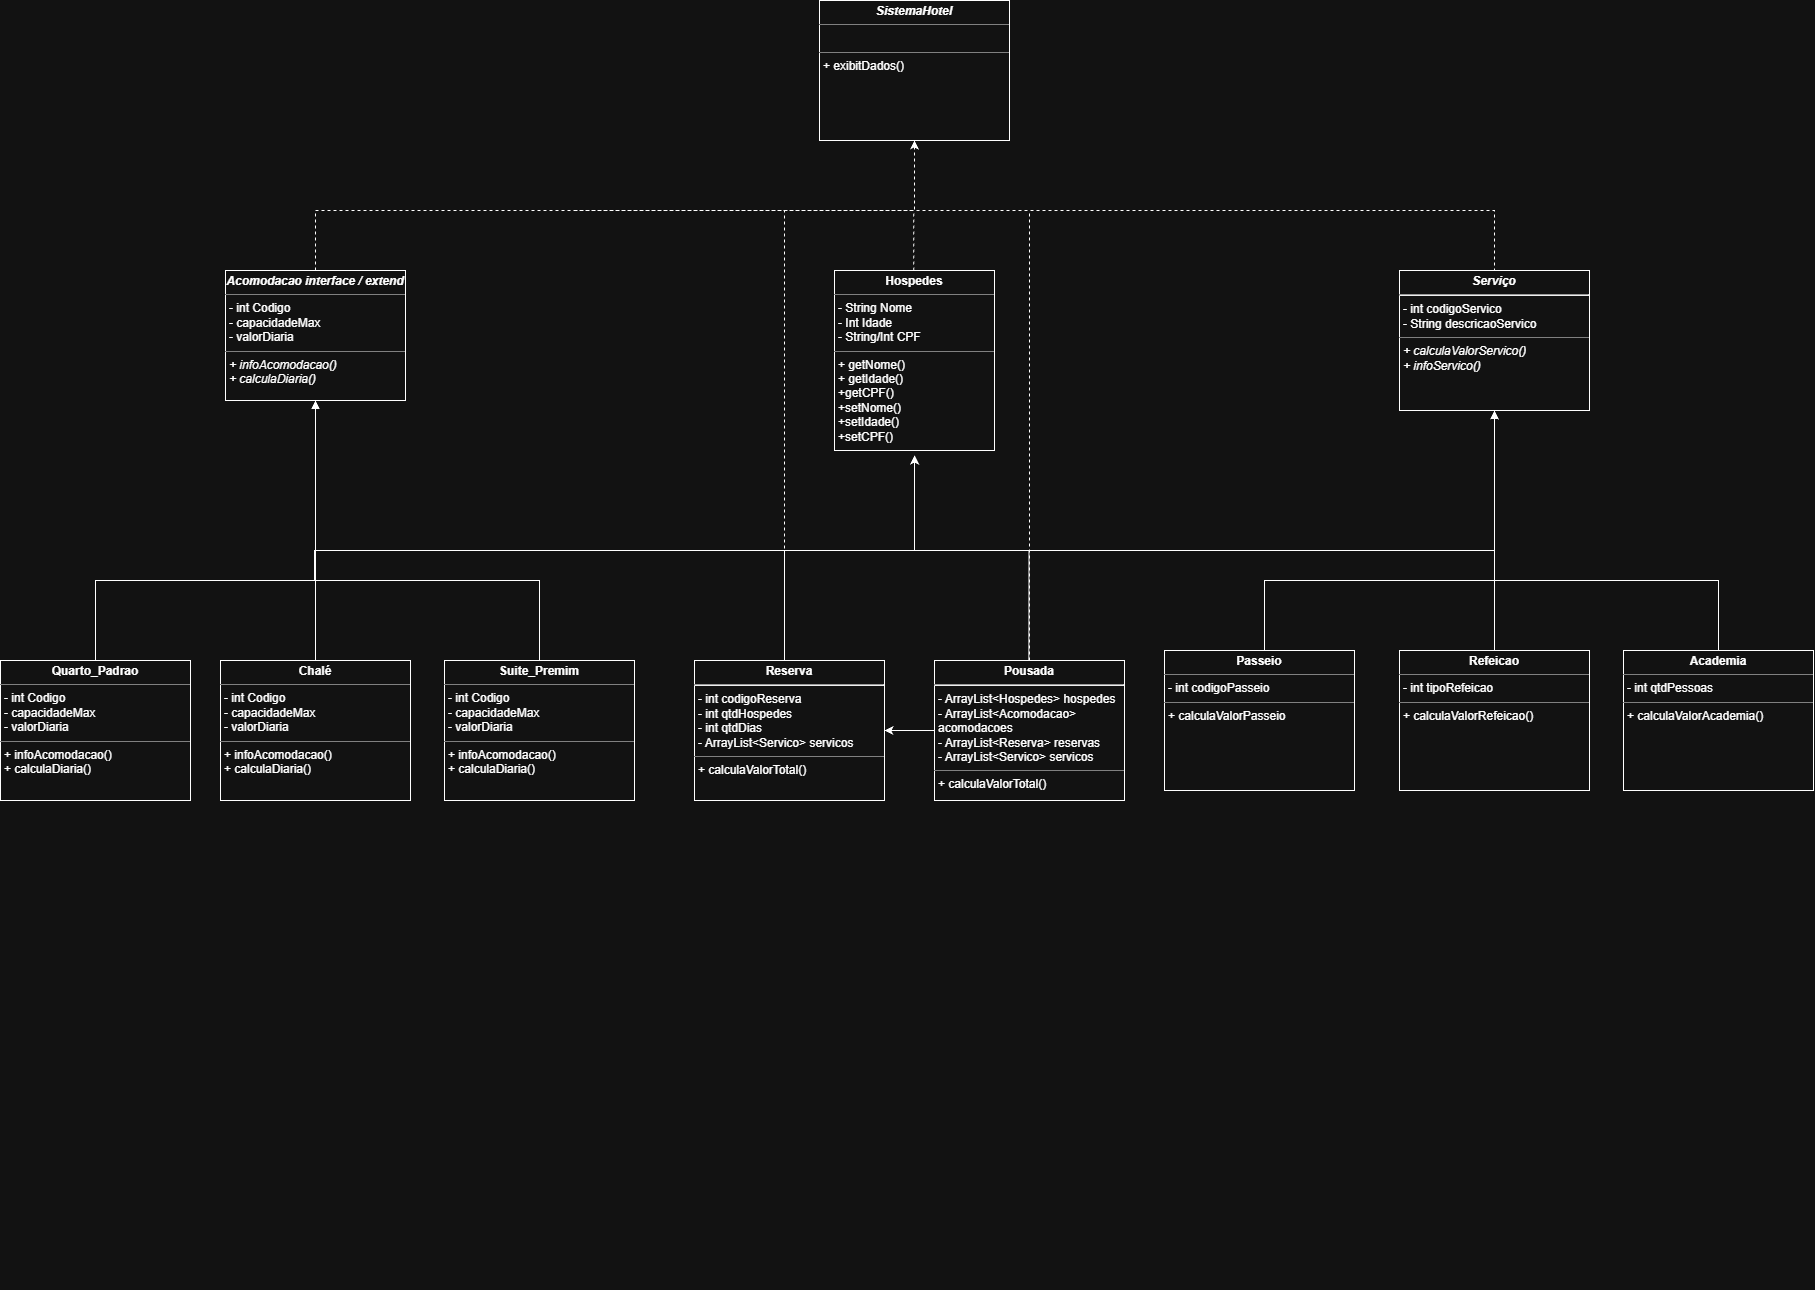

The diagram above was exported from draw.io. Its source (the exported page's mxGraphModel, read from the mxfile embedded in the PNG):
<mxGraphModel dx="2727" dy="2191" grid="1" gridSize="10" guides="1" tooltips="1" connect="1" arrows="1" fold="1" page="1" pageScale="1" pageWidth="827" pageHeight="1169" math="0" shadow="0">
  <root>
    <mxCell id="0" />
    <mxCell id="1" parent="0" />
    <mxCell id="Id_M44g03FQimkMb4RDI-2" parent="1" style="verticalAlign=top;align=left;overflow=fill;html=1;whiteSpace=wrap;" value="&lt;p style=&quot;margin:0px;margin-top:4px;text-align:center;&quot;&gt;&lt;b&gt;Hospedes&lt;/b&gt;&lt;/p&gt;&lt;hr size=&quot;1&quot; style=&quot;border-style:solid;&quot;&gt;&lt;p style=&quot;margin:0px;margin-left:4px;&quot;&gt;- String Nome&lt;br&gt;- Int Idade&lt;/p&gt;&lt;p style=&quot;margin:0px;margin-left:4px;&quot;&gt;- String/Int CPF&lt;/p&gt;&lt;hr size=&quot;1&quot; style=&quot;border-style:solid;&quot;&gt;&lt;p style=&quot;margin:0px;margin-left:4px;&quot;&gt;+ getNome()&lt;br&gt;+ getIdade()&lt;/p&gt;&lt;p style=&quot;margin:0px;margin-left:4px;&quot;&gt;+getCPF()&lt;/p&gt;&lt;p style=&quot;margin:0px;margin-left:4px;&quot;&gt;+setNome()&lt;/p&gt;&lt;p style=&quot;margin:0px;margin-left:4px;&quot;&gt;+setIdade()&lt;/p&gt;&lt;p style=&quot;margin:0px;margin-left:4px;&quot;&gt;+setCPF()&lt;/p&gt;" vertex="1">
      <mxGeometry height="180" width="160" x="940" as="geometry" />
    </mxCell>
    <mxCell id="Id_M44g03FQimkMb4RDI-3" parent="1" style="verticalAlign=top;align=left;overflow=fill;html=1;whiteSpace=wrap;" value="&lt;p style=&quot;margin:0px;margin-top:4px;text-align:center;&quot;&gt;&lt;b&gt;&lt;i&gt;Acomodacao interface / extend&lt;/i&gt;&lt;/b&gt;&lt;/p&gt;&lt;hr size=&quot;1&quot; style=&quot;border-style:solid;&quot;&gt;&lt;p style=&quot;margin:0px;margin-left:4px;&quot;&gt;- int Codigo&lt;br&gt;- capacidadeMax&lt;/p&gt;&lt;p style=&quot;margin:0px;margin-left:4px;&quot;&gt;- valorDiaria&lt;/p&gt;&lt;hr size=&quot;1&quot; style=&quot;border-style:solid;&quot;&gt;&lt;p style=&quot;margin:0px;margin-left:4px;&quot;&gt;&lt;i&gt;+ infoAcomodacao()&lt;br&gt;+ calculaDiaria()&lt;/i&gt;&lt;/p&gt;" vertex="1">
      <mxGeometry height="130" width="180" x="331" as="geometry" />
    </mxCell>
    <mxCell id="Id_M44g03FQimkMb4RDI-4" parent="1" style="verticalAlign=top;align=left;overflow=fill;html=1;whiteSpace=wrap;" value="&lt;p style=&quot;margin:0px;margin-top:4px;text-align:center;&quot;&gt;&lt;b&gt;Quarto_Padrao&lt;/b&gt;&lt;/p&gt;&lt;hr size=&quot;1&quot; style=&quot;border-style:solid;&quot;&gt;&lt;p style=&quot;margin: 0px 0px 0px 4px;&quot;&gt;- int Codigo&lt;br&gt;- capacidadeMax&lt;/p&gt;&lt;p style=&quot;margin: 0px 0px 0px 4px;&quot;&gt;- valorDiaria&lt;/p&gt;&lt;hr size=&quot;1&quot; style=&quot;border-style:solid;&quot;&gt;&lt;p style=&quot;margin:0px;margin-left:4px;&quot;&gt;+ infoAcomodacao()&lt;br&gt;+ calculaDiaria()&lt;/p&gt;" vertex="1">
      <mxGeometry height="140" width="190" x="106" y="390" as="geometry" />
    </mxCell>
    <mxCell id="Id_M44g03FQimkMb4RDI-5" edge="1" parent="1" source="Id_M44g03FQimkMb4RDI-4" style="html=1;verticalAlign=bottom;startArrow=none;startFill=0;endArrow=block;startSize=8;rounded=0;exitX=0.5;exitY=0;exitDx=0;exitDy=0;entryX=0.5;entryY=1;entryDx=0;entryDy=0;edgeStyle=orthogonalEdgeStyle;" target="Id_M44g03FQimkMb4RDI-3" value="">
      <mxGeometry relative="1" width="60" as="geometry">
        <Array as="points">
          <mxPoint x="201" y="310" />
          <mxPoint x="421" y="310" />
        </Array>
        <mxPoint x="196" y="330" as="sourcePoint" />
        <mxPoint x="256" y="330" as="targetPoint" />
      </mxGeometry>
    </mxCell>
    <mxCell id="Id_M44g03FQimkMb4RDI-6" parent="1" style="verticalAlign=top;align=left;overflow=fill;html=1;whiteSpace=wrap;" value="&lt;p style=&quot;margin:0px;margin-top:4px;text-align:center;&quot;&gt;&lt;b&gt;Chalé&lt;/b&gt;&lt;/p&gt;&lt;hr size=&quot;1&quot; style=&quot;border-style:solid;&quot;&gt;&lt;p style=&quot;margin: 0px 0px 0px 4px;&quot;&gt;- int Codigo&lt;br&gt;- capacidadeMax&lt;/p&gt;&lt;p style=&quot;margin: 0px 0px 0px 4px;&quot;&gt;- valorDiaria&lt;/p&gt;&lt;hr size=&quot;1&quot; style=&quot;border-style:solid;&quot;&gt;&lt;p style=&quot;margin:0px;margin-left:4px;&quot;&gt;+ infoAcomodacao()&lt;br&gt;+ calculaDiaria()&lt;/p&gt;" vertex="1">
      <mxGeometry height="140" width="190" x="326" y="390" as="geometry" />
    </mxCell>
    <mxCell id="Id_M44g03FQimkMb4RDI-7" edge="1" parent="1" source="Id_M44g03FQimkMb4RDI-6" style="html=1;verticalAlign=bottom;startArrow=none;startFill=0;endArrow=block;startSize=8;rounded=0;exitX=0.5;exitY=0;exitDx=0;exitDy=0;edgeStyle=orthogonalEdgeStyle;entryX=0.5;entryY=1;entryDx=0;entryDy=0;" target="Id_M44g03FQimkMb4RDI-3" value="">
      <mxGeometry relative="1" width="60" as="geometry">
        <mxPoint x="426" y="360" as="sourcePoint" />
        <mxPoint x="346" y="220" as="targetPoint" />
      </mxGeometry>
    </mxCell>
    <mxCell id="Id_M44g03FQimkMb4RDI-8" parent="1" style="verticalAlign=top;align=left;overflow=fill;html=1;whiteSpace=wrap;" value="&lt;p style=&quot;margin:0px;margin-top:4px;text-align:center;&quot;&gt;&lt;b&gt;Suite_Premim&lt;/b&gt;&lt;/p&gt;&lt;hr size=&quot;1&quot; style=&quot;border-style:solid;&quot;&gt;&lt;p style=&quot;margin: 0px 0px 0px 4px;&quot;&gt;- int Codigo&lt;br&gt;- capacidadeMax&lt;/p&gt;&lt;p style=&quot;margin: 0px 0px 0px 4px;&quot;&gt;- valorDiaria&lt;/p&gt;&lt;hr size=&quot;1&quot; style=&quot;border-style:solid;&quot;&gt;&lt;p style=&quot;margin:0px;margin-left:4px;&quot;&gt;+ infoAcomodacao()&lt;br&gt;+ calculaDiaria()&lt;/p&gt;" vertex="1">
      <mxGeometry height="140" width="190" x="550" y="390" as="geometry" />
    </mxCell>
    <mxCell id="Id_M44g03FQimkMb4RDI-9" edge="1" parent="1" source="Id_M44g03FQimkMb4RDI-8" style="html=1;verticalAlign=bottom;startArrow=none;startFill=0;endArrow=block;startSize=8;rounded=0;exitX=0.5;exitY=0;exitDx=0;exitDy=0;edgeStyle=orthogonalEdgeStyle;entryX=0.5;entryY=1;entryDx=0;entryDy=0;" target="Id_M44g03FQimkMb4RDI-3" value="">
      <mxGeometry relative="1" width="60" as="geometry">
        <mxPoint as="offset" />
        <Array as="points">
          <mxPoint x="645" y="310" />
          <mxPoint x="421" y="310" />
        </Array>
        <mxPoint x="693" y="250" as="sourcePoint" />
        <mxPoint x="688" y="70" as="targetPoint" />
      </mxGeometry>
    </mxCell>
    <mxCell id="FBM4azUIBMQx_7pQlzsu-1" parent="1" style="verticalAlign=top;align=left;overflow=fill;html=1;whiteSpace=wrap;" value="&lt;p style=&quot;margin:0px;margin-top:4px;text-align:center;&quot;&gt;&lt;b&gt;&lt;i&gt;Serviço&lt;/i&gt;&lt;/b&gt;&lt;/p&gt;&lt;hr&gt;&lt;p style=&quot;margin: 0px 0px 0px 4px;&quot;&gt;- int codigoServico&lt;br&gt;&lt;/p&gt;&lt;p style=&quot;margin: 0px 0px 0px 4px;&quot;&gt;- String descricaoServico&lt;/p&gt;&lt;hr size=&quot;1&quot; style=&quot;border-style:solid;&quot;&gt;&lt;p style=&quot;margin:0px;margin-left:4px;&quot;&gt;&lt;i&gt;+ calculaValorServico()&lt;/i&gt;&lt;/p&gt;&lt;p style=&quot;margin:0px;margin-left:4px;&quot;&gt;&lt;i&gt;+ infoServico()&lt;/i&gt;&lt;/p&gt;" vertex="1">
      <mxGeometry height="140" width="190" x="1505" as="geometry" />
    </mxCell>
    <mxCell id="FBM4azUIBMQx_7pQlzsu-3" parent="1" style="verticalAlign=top;align=left;overflow=fill;html=1;whiteSpace=wrap;" value="&lt;p style=&quot;margin:0px;margin-top:4px;text-align:center;&quot;&gt;&lt;b&gt;&lt;i&gt;SistemaHotel&lt;/i&gt;&lt;/b&gt;&lt;/p&gt;&lt;hr size=&quot;1&quot; style=&quot;border-style:solid;&quot;&gt;&lt;p style=&quot;margin: 0px 0px 0px 4px;&quot;&gt;&lt;br&gt;&lt;/p&gt;&lt;hr size=&quot;1&quot; style=&quot;border-style:solid;&quot;&gt;&lt;p style=&quot;margin:0px;margin-left:4px;&quot;&gt;+ exibitDados()&lt;/p&gt;" vertex="1">
      <mxGeometry height="140" width="190" x="925" y="-270" as="geometry" />
    </mxCell>
    <mxCell id="FBM4azUIBMQx_7pQlzsu-4" edge="1" parent="1" source="Id_M44g03FQimkMb4RDI-3" style="endArrow=classic;html=1;rounded=0;exitX=0.5;exitY=0;exitDx=0;exitDy=0;edgeStyle=orthogonalEdgeStyle;entryX=0.5;entryY=1;entryDx=0;entryDy=0;dashed=1;" target="FBM4azUIBMQx_7pQlzsu-3" value="">
      <mxGeometry height="50" relative="1" width="50" as="geometry">
        <Array as="points">
          <mxPoint x="421" y="-60" />
          <mxPoint x="1020" y="-60" />
        </Array>
        <mxPoint x="510" y="30" as="sourcePoint" />
        <mxPoint x="720" y="-80" as="targetPoint" />
      </mxGeometry>
    </mxCell>
    <mxCell id="FBM4azUIBMQx_7pQlzsu-6" edge="1" parent="1" style="endArrow=none;html=1;rounded=0;entryX=0.5;entryY=0;entryDx=0;entryDy=0;dashed=1;edgeStyle=orthogonalEdgeStyle;" value="">
      <mxGeometry height="50" relative="1" width="50" as="geometry">
        <Array as="points">
          <mxPoint x="1600" y="-60" />
          <mxPoint x="1600" />
        </Array>
        <mxPoint x="680" y="-60" as="sourcePoint" />
        <mxPoint x="1580" as="targetPoint" />
      </mxGeometry>
    </mxCell>
    <mxCell id="FBM4azUIBMQx_7pQlzsu-13" parent="1" style="verticalAlign=top;align=left;overflow=fill;html=1;whiteSpace=wrap;" value="&lt;p style=&quot;margin:0px;margin-top:4px;text-align:center;&quot;&gt;&lt;b&gt;Passeio&lt;/b&gt;&lt;/p&gt;&lt;hr size=&quot;1&quot; style=&quot;border-style:solid;&quot;&gt;&lt;p style=&quot;margin: 0px 0px 0px 4px;&quot;&gt;- int codigoPasseio&lt;/p&gt;&lt;hr size=&quot;1&quot; style=&quot;border-style:solid;&quot;&gt;&lt;p style=&quot;margin:0px;margin-left:4px;&quot;&gt;+ calculaValorPasseio&lt;/p&gt;" vertex="1">
      <mxGeometry height="140" width="190" x="1270" y="380" as="geometry" />
    </mxCell>
    <mxCell id="FBM4azUIBMQx_7pQlzsu-14" edge="1" parent="1" style="html=1;verticalAlign=bottom;startArrow=none;startFill=0;endArrow=none;startSize=8;rounded=0;edgeStyle=orthogonalEdgeStyle;endFill=0;" value="">
      <mxGeometry relative="1" width="60" as="geometry">
        <Array as="points">
          <mxPoint x="1370" y="310" />
          <mxPoint x="1590" y="310" />
        </Array>
        <mxPoint x="1370" y="380" as="sourcePoint" />
        <mxPoint x="1610" y="310" as="targetPoint" />
      </mxGeometry>
    </mxCell>
    <mxCell id="FBM4azUIBMQx_7pQlzsu-15" parent="1" style="verticalAlign=top;align=left;overflow=fill;html=1;whiteSpace=wrap;" value="&lt;p style=&quot;margin:0px;margin-top:4px;text-align:center;&quot;&gt;&lt;b&gt;Refeicao&lt;/b&gt;&lt;/p&gt;&lt;hr size=&quot;1&quot; style=&quot;border-style:solid;&quot;&gt;&lt;p style=&quot;margin: 0px 0px 0px 4px;&quot;&gt;- int tipoRefeicao&lt;/p&gt;&lt;hr size=&quot;1&quot; style=&quot;border-style:solid;&quot;&gt;&lt;p style=&quot;margin:0px;margin-left:4px;&quot;&gt;+ calculaValorRefeicao()&lt;/p&gt;" vertex="1">
      <mxGeometry height="140" width="190" x="1505" y="380" as="geometry" />
    </mxCell>
    <mxCell id="FBM4azUIBMQx_7pQlzsu-16" edge="1" parent="1" source="FBM4azUIBMQx_7pQlzsu-15" style="html=1;verticalAlign=bottom;startArrow=none;startFill=0;endArrow=classic;startSize=8;rounded=0;exitX=0.5;exitY=0;exitDx=0;exitDy=0;edgeStyle=orthogonalEdgeStyle;entryX=0.5;entryY=1;entryDx=0;entryDy=0;endFill=1;" target="FBM4azUIBMQx_7pQlzsu-1" value="">
      <mxGeometry relative="1" width="60" as="geometry">
        <mxPoint x="1605" y="350" as="sourcePoint" />
        <mxPoint x="1600" y="240" as="targetPoint" />
      </mxGeometry>
    </mxCell>
    <mxCell id="FBM4azUIBMQx_7pQlzsu-17" parent="1" style="verticalAlign=top;align=left;overflow=fill;html=1;whiteSpace=wrap;" value="&lt;p style=&quot;margin:0px;margin-top:4px;text-align:center;&quot;&gt;&lt;b&gt;Academia&lt;/b&gt;&lt;/p&gt;&lt;hr size=&quot;1&quot; style=&quot;border-style:solid;&quot;&gt;&lt;p style=&quot;margin: 0px 0px 0px 4px;&quot;&gt;- int qtdPessoas&lt;/p&gt;&lt;hr size=&quot;1&quot; style=&quot;border-style:solid;&quot;&gt;&lt;p style=&quot;margin:0px;margin-left:4px;&quot;&gt;+ calculaValorAcademia()&lt;/p&gt;" vertex="1">
      <mxGeometry height="140" width="190" x="1729" y="380" as="geometry" />
    </mxCell>
    <mxCell id="FBM4azUIBMQx_7pQlzsu-18" edge="1" parent="1" source="FBM4azUIBMQx_7pQlzsu-17" style="html=1;verticalAlign=bottom;startArrow=none;startFill=0;endArrow=block;startSize=8;rounded=0;exitX=0.5;exitY=0;exitDx=0;exitDy=0;edgeStyle=orthogonalEdgeStyle;entryX=0.5;entryY=1;entryDx=0;entryDy=0;" target="FBM4azUIBMQx_7pQlzsu-1" value="">
      <mxGeometry relative="1" width="60" as="geometry">
        <mxPoint as="offset" />
        <Array as="points">
          <mxPoint x="1824" y="310" />
          <mxPoint x="1600" y="310" />
        </Array>
        <mxPoint x="1872" y="240" as="sourcePoint" />
        <mxPoint x="1600" y="240" as="targetPoint" />
      </mxGeometry>
    </mxCell>
    <mxCell id="FBM4azUIBMQx_7pQlzsu-31" edge="1" parent="1" style="edgeStyle=orthogonalEdgeStyle;rounded=0;orthogonalLoop=1;jettySize=auto;html=1;endArrow=none;endFill=0;">
      <mxGeometry relative="1" as="geometry">
        <Array as="points">
          <mxPoint x="420" y="290" />
          <mxPoint x="420" y="280" />
        </Array>
        <mxPoint x="420" y="310" as="sourcePoint" />
        <mxPoint x="1600" y="280" as="targetPoint" />
      </mxGeometry>
    </mxCell>
    <mxCell id="FBM4azUIBMQx_7pQlzsu-32" edge="1" parent="1" style="edgeStyle=orthogonalEdgeStyle;rounded=0;orthogonalLoop=1;jettySize=auto;html=1;exitX=0.5;exitY=0;exitDx=0;exitDy=0;endArrow=classic;endFill=1;startArrow=none;startFill=0;">
      <mxGeometry relative="1" as="geometry">
        <Array as="points">
          <mxPoint x="890" y="280" />
          <mxPoint x="1020" y="280" />
          <mxPoint x="1020" y="185" />
        </Array>
        <mxPoint x="890" y="390" as="sourcePoint" />
        <mxPoint x="1020" y="185" as="targetPoint" />
      </mxGeometry>
    </mxCell>
    <mxCell id="FBM4azUIBMQx_7pQlzsu-20" parent="1" style="verticalAlign=top;align=left;overflow=fill;html=1;whiteSpace=wrap;" value="&lt;p style=&quot;margin:0px;margin-top:4px;text-align:center;&quot;&gt;&lt;b&gt;Reserva&lt;/b&gt;&lt;/p&gt;&lt;hr&gt;&lt;p style=&quot;margin: 0px 0px 0px 4px;&quot;&gt;- int codigoReserva&lt;br&gt;&lt;/p&gt;&lt;p style=&quot;margin: 0px 0px 0px 4px;&quot;&gt;- int qtdHospedes&lt;/p&gt;&lt;p style=&quot;margin: 0px 0px 0px 4px;&quot;&gt;- int qtdDias&lt;/p&gt;&lt;p style=&quot;margin: 0px 0px 0px 4px;&quot;&gt;- ArrayList&amp;lt;Servico&amp;gt; servicos&lt;/p&gt;&lt;hr size=&quot;1&quot; style=&quot;border-style:solid;&quot;&gt;&lt;p style=&quot;margin:0px;margin-left:4px;&quot;&gt;+ calculaValorTotal()&lt;/p&gt;" vertex="1">
      <mxGeometry height="140" width="190" x="800" y="390" as="geometry" />
    </mxCell>
    <mxCell id="FBM4azUIBMQx_7pQlzsu-22" edge="1" parent="1" source="FBM4azUIBMQx_7pQlzsu-21" style="edgeStyle=none;rounded=0;orthogonalLoop=1;jettySize=auto;html=1;exitX=0.5;exitY=0;exitDx=0;exitDy=0;endArrow=none;endFill=0;dashed=1;">
      <mxGeometry relative="1" as="geometry">
        <mxPoint x="1135" y="-60" as="targetPoint" />
      </mxGeometry>
    </mxCell>
    <mxCell id="FBM4azUIBMQx_7pQlzsu-35" edge="1" parent="1" style="edgeStyle=none;rounded=0;orthogonalLoop=1;jettySize=auto;html=1;exitX=0.25;exitY=0;exitDx=0;exitDy=0;endArrow=none;endFill=0;">
      <mxGeometry relative="1" as="geometry">
        <mxPoint x="1134.33" y="390" as="sourcePoint" />
        <mxPoint x="1134.4966666666664" y="280" as="targetPoint" />
      </mxGeometry>
    </mxCell>
    <mxCell id="FBM4azUIBMQx_7pQlzsu-36" edge="1" parent="1" source="FBM4azUIBMQx_7pQlzsu-21" style="edgeStyle=none;rounded=0;orthogonalLoop=1;jettySize=auto;html=1;exitX=0;exitY=0.5;exitDx=0;exitDy=0;entryX=1;entryY=0.5;entryDx=0;entryDy=0;" target="FBM4azUIBMQx_7pQlzsu-20">
      <mxGeometry relative="1" as="geometry" />
    </mxCell>
    <mxCell id="FBM4azUIBMQx_7pQlzsu-21" parent="1" style="verticalAlign=top;align=left;overflow=fill;html=1;whiteSpace=wrap;" value="&lt;p style=&quot;margin:0px;margin-top:4px;text-align:center;&quot;&gt;&lt;b&gt;Pousada&lt;/b&gt;&lt;/p&gt;&lt;hr&gt;&lt;p style=&quot;margin: 0px 0px 0px 4px;&quot;&gt;- ArrayList&amp;lt;Hospedes&amp;gt; hospedes&lt;br&gt;&lt;/p&gt;&lt;p style=&quot;margin: 0px 0px 0px 4px;&quot;&gt;- ArrayList&amp;lt;Acomodacao&amp;gt; acomodacoes&lt;/p&gt;&lt;p style=&quot;margin: 0px 0px 0px 4px;&quot;&gt;- ArrayList&amp;lt;Reserva&amp;gt; reservas&lt;/p&gt;&lt;p style=&quot;margin: 0px 0px 0px 4px;&quot;&gt;- ArrayList&amp;lt;Servico&amp;gt; servicos&lt;/p&gt;&lt;hr size=&quot;1&quot; style=&quot;border-style:solid;&quot;&gt;&lt;p style=&quot;margin:0px;margin-left:4px;&quot;&gt;+ calculaValorTotal()&lt;/p&gt;" vertex="1">
      <mxGeometry height="140" width="190" x="1040" y="390" as="geometry" />
    </mxCell>
    <mxCell id="FBM4azUIBMQx_7pQlzsu-23" edge="1" parent="1" style="edgeStyle=none;rounded=0;orthogonalLoop=1;jettySize=auto;html=1;exitX=0.5;exitY=0;exitDx=0;exitDy=0;endArrow=none;endFill=0;dashed=1;">
      <mxGeometry relative="1" as="geometry">
        <Array as="points">
          <mxPoint x="1019.33" y="-30" />
        </Array>
        <mxPoint x="1019.33" as="sourcePoint" />
        <mxPoint x="1019.33" y="-60" as="targetPoint" />
      </mxGeometry>
    </mxCell>
    <mxCell id="FBM4azUIBMQx_7pQlzsu-34" edge="1" parent="1" style="edgeStyle=none;rounded=0;orthogonalLoop=1;jettySize=auto;html=1;exitX=0.5;exitY=0;exitDx=0;exitDy=0;endArrow=none;endFill=0;dashed=1;">
      <mxGeometry relative="1" as="geometry">
        <mxPoint x="890" y="380" as="sourcePoint" />
        <mxPoint x="890" y="-60" as="targetPoint" />
      </mxGeometry>
    </mxCell>
    <mxCell id="FBM4azUIBMQx_7pQlzsu-38" edge="1" parent="1" style="edgeStyle=none;rounded=0;orthogonalLoop=1;jettySize=auto;html=1;exitX=0;exitY=0.3333333333333333;exitDx=0;exitDy=0;exitPerimeter=0;">
      <mxGeometry relative="1" as="geometry">
        <mxPoint x="650" y="1010" as="sourcePoint" />
        <mxPoint x="650" y="1010" as="targetPoint" />
      </mxGeometry>
    </mxCell>
    <mxCell id="FBM4azUIBMQx_7pQlzsu-39" edge="1" parent="1" style="edgeStyle=none;rounded=0;orthogonalLoop=1;jettySize=auto;html=1;exitX=0;exitY=0.3333333333333333;exitDx=0;exitDy=0;exitPerimeter=0;">
      <mxGeometry relative="1" as="geometry">
        <mxPoint x="650" y="1010" as="sourcePoint" />
        <mxPoint x="650" y="1010" as="targetPoint" />
      </mxGeometry>
    </mxCell>
    <mxCell id="FBM4azUIBMQx_7pQlzsu-40" edge="1" parent="1" style="edgeStyle=none;rounded=0;orthogonalLoop=1;jettySize=auto;html=1;exitX=0;exitY=0.3333333333333333;exitDx=0;exitDy=0;exitPerimeter=0;startArrow=async;startFill=0;">
      <mxGeometry relative="1" as="geometry">
        <mxPoint x="650" y="1010" as="sourcePoint" />
        <mxPoint x="650" y="1010" as="targetPoint" />
      </mxGeometry>
    </mxCell>
  </root>
</mxGraphModel>